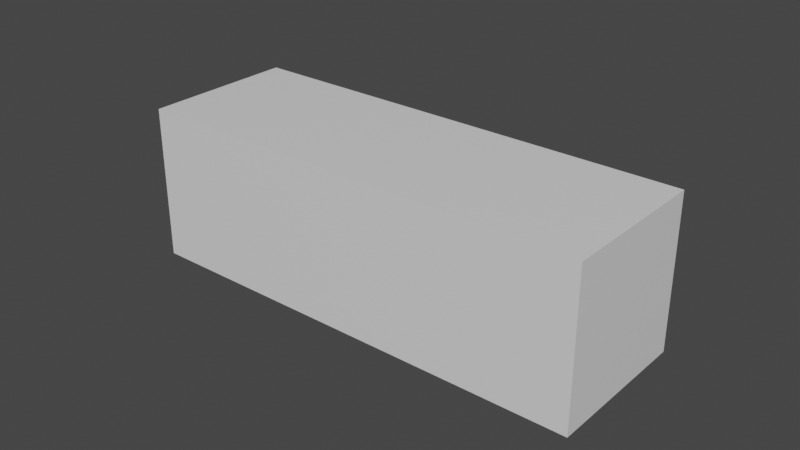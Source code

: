 # Source: rectangle.blend  (saved by Blender 2.92.15; exported with 4.5.12 LTS)
import bpy
from mathutils import Matrix  # noqa: F401  (used for matrix-valued properties, if any)

bpy.ops.wm.read_factory_settings(use_empty=True)
scene = bpy.context.scene
scene.name = 'Scene'

# ---- collections
col_collection = bpy.data.collections.new('Collection'); scene.collection.children.link(col_collection)

# ---- materials (node trees are filled in below, after node groups)
mat_material = bpy.data.materials.new('Material')
mat_material.alpha_threshold = 0.0
mat_material.use_transparent_shadow = False
mat_material.line_color = (0.0, 0.0, 0.0, 1.0)

# ---- material node trees
mat_material.use_nodes = True; mat_material.node_tree.nodes.clear()
_N = mat_material.node_tree.nodes; _L = mat_material.node_tree.links
n0 = _N.new('ShaderNodeOutputMaterial'); n0.name = 'Material Output'; n0.location = (300, 300)
n1 = _N.new('ShaderNodeBsdfPrincipled'); n1.name = 'Principled BSDF'; n1.location = (10, 300)
n1.distribution = 'GGX'
n1.subsurface_method = 'BURLEY'
n1.inputs[2].default_value = 0.4
n1.inputs[3].default_value = 1.45
n1.inputs[27].default_value = (0.0, 0.0, 0.0, 1.0)
n1.inputs[28].default_value = 1.0
_L.new(n1.outputs[0], n0.inputs[0])
n0.is_active_output = True

# ---- world
world_world = bpy.data.worlds.new('World'); scene.world = world_world
world_world.use_nodes = True; world_world.node_tree.nodes.clear()
_N = world_world.node_tree.nodes; _L = world_world.node_tree.links
n0 = _N.new('ShaderNodeOutputWorld'); n0.name = 'World Output'; n0.location = (300, 300)
n1 = _N.new('ShaderNodeBackground'); n1.name = 'Background'; n1.location = (10, 300)
n1.inputs[0].default_value = (0.05088, 0.05088, 0.05088, 1.0)
_L.new(n1.outputs[0], n0.inputs[0])
n0.is_active_output = True
world_world.color = (0.05088, 0.05088, 0.05088)
world_world.use_sun_shadow = False
world_world.sun_shadow_jitter_overblur = 0.0

# ---- meshes
me_cube = bpy.data.meshes.new('Cube')
me_cube.from_pydata([(1.0, 1.0, 1.0), (1.0, 1.0, -1.0), (1.0, -1.0, 1.0), (1.0, -1.0, -1.0), (-1.0, 1.0, 1.0), (-1.0, 1.0, -1.0), (-1.0, -1.0, 1.0), (-1.0, -1.0, -1.0)], [], [(0, 4, 6, 2), (3, 2, 6, 7), (7, 6, 4, 5), (5, 1, 3, 7), (1, 0, 2, 3), (5, 4, 0, 1)])
_uv = me_cube.uv_layers.new(name='UVMap')
_uv.uv.foreach_set('vector', [0.625, 0.5, 0.875, 0.5, 0.875, 0.75, 0.625, 0.75, 0.375, 0.75, 0.625, 0.75, 0.625, 1.0, 0.375, 1.0, 0.375, 0.0, 0.625, 0.0, 0.625, 0.25, 0.375, 0.25, 0.125, 0.5, 0.375, 0.5, 0.375, 0.75, 0.125, 0.75, 0.375, 0.5, 0.625, 0.5, 0.625, 0.75, 0.375, 0.75, 0.375, 0.25, 0.625, 0.25, 0.625, 0.5, 0.375, 0.5])
me_cube.materials.append(mat_material)
me_cube.use_remesh_preserve_volume = False
me_cube.use_remesh_preserve_attributes = False
me_cube.use_mirror_vertex_groups = False
me_cube.update()

# ---- objects
ob_cube = bpy.data.objects.new('Cube', me_cube)

# ---- transforms, parenting, visibility, modifiers, constraints
ob_cube.location = (0.0, 0.0, 0.0)
ob_cube.scale = (0.075, 0.025, 0.025)
ob_cube.lock_rotations_4d = False
ob_cube.empty_display_type = 'ARROWS'
ob_cube.lineart.crease_threshold = 0.0

# ---- collection membership
col_collection.objects.link(ob_cube)

# ---- scene / render settings (as saved in the file)
scene.frame_start = 1; scene.frame_end = 250; scene.frame_set(1)
scene.render.engine = 'BLENDER_EEVEE_NEXT'
scene.cycles.use_denoising = False
scene.cycles.samples = 128
scene.cycles.sampling_pattern = 'TABULATED_SOBOL'
scene.cycles.use_adaptive_sampling = False
scene.cycles.use_light_tree = False
scene.view_settings.view_transform = 'Filmic'
bpy.context.view_layer.update()

# ---- added for rendering (the .blend has no active camera and no usable light): camera, sun
cam_auto = bpy.data.cameras.new('AutoCamera')
cam_auto.lens = 50.0
cam_auto.sensor_width = 36.0
cam_auto.clip_end = 1000.0
ob_auto_camera = bpy.data.objects.new('AutoCamera', cam_auto)
scene.collection.objects.link(ob_auto_camera)
ob_auto_camera.location = (0.185045, -0.222054, 0.148036)
ob_auto_camera.rotation_euler = (1.09748, -7.21219e-08, 0.694738)
scene.camera = ob_auto_camera
light_auto_sun = bpy.data.lights.new('AutoSun', 'SUN')
light_auto_sun.energy = 3.0
light_auto_sun.angle = 0.0523599
ob_auto_sun = bpy.data.objects.new('AutoSun', light_auto_sun)
scene.collection.objects.link(ob_auto_sun)
ob_auto_sun.rotation_euler = (0.872665, 0.174533, 0.523599)
bpy.context.view_layer.update()
